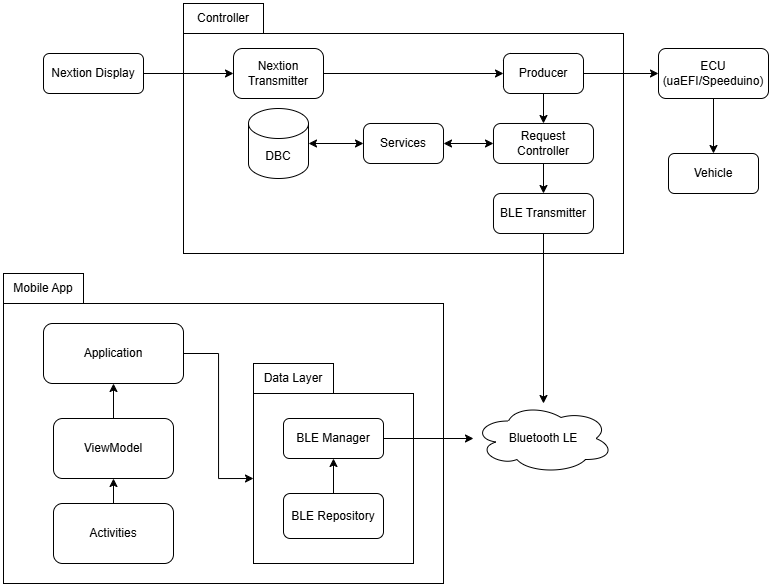

The diagram above was exported from draw.io. Its source (the exported page's mxGraphModel, read from the mxfile embedded in the PNG):
<mxGraphModel dx="2272" dy="806" grid="1" gridSize="10" guides="1" tooltips="1" connect="1" arrows="1" fold="1" page="1" pageScale="1" pageWidth="827" pageHeight="1169" math="0" shadow="0">
  <root>
    <mxCell id="0" />
    <mxCell id="1" parent="0" />
    <mxCell id="hiADNWw-TG_qC42GdqDo-6" parent="1" style="rounded=0;whiteSpace=wrap;html=1;" value="" vertex="1">
      <mxGeometry height="30" width="80" x="60" y="40" as="geometry" />
    </mxCell>
    <mxCell id="mL1A_1KYBne8E0eb1KPz-17" parent="1" style="rounded=0;whiteSpace=wrap;html=1;" value="" vertex="1">
      <mxGeometry height="220" width="440" x="60" y="70" as="geometry" />
    </mxCell>
    <mxCell id="hiADNWw-TG_qC42GdqDo-25" edge="1" parent="1" source="mL1A_1KYBne8E0eb1KPz-5" style="edgeStyle=orthogonalEdgeStyle;rounded=0;orthogonalLoop=1;jettySize=auto;html=1;" target="hiADNWw-TG_qC42GdqDo-23" value="">
      <mxGeometry relative="1" as="geometry" />
    </mxCell>
    <mxCell id="mL1A_1KYBne8E0eb1KPz-5" parent="1" style="rounded=1;whiteSpace=wrap;html=1;" value="Nextion Display" vertex="1">
      <mxGeometry height="40" width="100" x="-80" y="90" as="geometry" />
    </mxCell>
    <mxCell id="mL1A_1KYBne8E0eb1KPz-10" parent="1" style="shape=cylinder3;whiteSpace=wrap;html=1;boundedLbl=1;backgroundOutline=1;size=15;" value="DBC" vertex="1">
      <mxGeometry height="70" width="60" x="125" y="145" as="geometry" />
    </mxCell>
    <mxCell id="mL1A_1KYBne8E0eb1KPz-19" parent="1" style="ellipse;shape=cloud;whiteSpace=wrap;html=1;" value="Bluetooth LE" vertex="1">
      <mxGeometry height="70" width="140" x="350" y="440" as="geometry" />
    </mxCell>
    <mxCell id="hiADNWw-TG_qC42GdqDo-4" edge="1" parent="1" source="hiADNWw-TG_qC42GdqDo-1" style="edgeStyle=orthogonalEdgeStyle;rounded=0;orthogonalLoop=1;jettySize=auto;html=1;" target="hiADNWw-TG_qC42GdqDo-3" value="">
      <mxGeometry relative="1" as="geometry" />
    </mxCell>
    <mxCell id="hiADNWw-TG_qC42GdqDo-1" parent="1" style="rounded=1;whiteSpace=wrap;html=1;" value="ECU (uaEFI/Speeduino)" vertex="1">
      <mxGeometry height="50" width="110" x="535" y="85" as="geometry" />
    </mxCell>
    <mxCell id="hiADNWw-TG_qC42GdqDo-3" parent="1" style="rounded=1;whiteSpace=wrap;html=1;" value="Vehicle" vertex="1">
      <mxGeometry height="40" width="90" x="545" y="190" as="geometry" />
    </mxCell>
    <mxCell id="hiADNWw-TG_qC42GdqDo-5" parent="1" style="text;html=1;align=center;verticalAlign=middle;whiteSpace=wrap;rounded=0;" value="Controller" vertex="1">
      <mxGeometry height="30" width="60" x="70" y="40" as="geometry" />
    </mxCell>
    <mxCell id="hiADNWw-TG_qC42GdqDo-9" edge="1" parent="1" source="hiADNWw-TG_qC42GdqDo-7" style="edgeStyle=orthogonalEdgeStyle;rounded=0;orthogonalLoop=1;jettySize=auto;html=1;" target="hiADNWw-TG_qC42GdqDo-1" value="">
      <mxGeometry relative="1" as="geometry" />
    </mxCell>
    <mxCell id="hiADNWw-TG_qC42GdqDo-59" edge="1" parent="1" source="hiADNWw-TG_qC42GdqDo-7" style="edgeStyle=orthogonalEdgeStyle;rounded=0;orthogonalLoop=1;jettySize=auto;html=1;entryX=0.5;entryY=0;entryDx=0;entryDy=0;" target="hiADNWw-TG_qC42GdqDo-15" value="">
      <mxGeometry relative="1" as="geometry" />
    </mxCell>
    <mxCell id="hiADNWw-TG_qC42GdqDo-7" parent="1" style="rounded=1;whiteSpace=wrap;html=1;arcSize=18;" value="Producer" vertex="1">
      <mxGeometry height="40" width="80" x="380" y="90" as="geometry" />
    </mxCell>
    <mxCell id="hiADNWw-TG_qC42GdqDo-13" parent="1" style="rounded=1;whiteSpace=wrap;html=1;arcSize=18;" value="Services" vertex="1">
      <mxGeometry height="40" width="80" x="240" y="160" as="geometry" />
    </mxCell>
    <mxCell id="hiADNWw-TG_qC42GdqDo-53" edge="1" parent="1" source="hiADNWw-TG_qC42GdqDo-15" style="edgeStyle=orthogonalEdgeStyle;rounded=0;orthogonalLoop=1;jettySize=auto;html=1;" target="hiADNWw-TG_qC42GdqDo-52" value="">
      <mxGeometry relative="1" as="geometry" />
    </mxCell>
    <mxCell id="hiADNWw-TG_qC42GdqDo-15" parent="1" style="rounded=1;whiteSpace=wrap;html=1;arcSize=18;" value="Request Controller" vertex="1">
      <mxGeometry height="40" width="100" x="370" y="160" as="geometry" />
    </mxCell>
    <mxCell id="hiADNWw-TG_qC42GdqDo-18" edge="1" parent="1" source="mL1A_1KYBne8E0eb1KPz-10" style="endArrow=classic;startArrow=classic;html=1;rounded=0;exitX=1;exitY=0.5;exitDx=0;exitDy=0;exitPerimeter=0;entryX=0;entryY=0.5;entryDx=0;entryDy=0;" target="hiADNWw-TG_qC42GdqDo-13" value="">
      <mxGeometry height="100" relative="1" width="100" as="geometry">
        <mxPoint x="320" y="340" as="sourcePoint" />
        <mxPoint x="210" y="240" as="targetPoint" />
      </mxGeometry>
    </mxCell>
    <mxCell id="hiADNWw-TG_qC42GdqDo-19" edge="1" parent="1" source="hiADNWw-TG_qC42GdqDo-13" style="endArrow=classic;startArrow=classic;html=1;rounded=0;exitX=1;exitY=0.5;exitDx=0;exitDy=0;entryX=0;entryY=0.5;entryDx=0;entryDy=0;" target="hiADNWw-TG_qC42GdqDo-15" value="">
      <mxGeometry height="100" relative="1" width="100" as="geometry">
        <mxPoint x="470" y="400" as="sourcePoint" />
        <mxPoint x="570" y="300" as="targetPoint" />
      </mxGeometry>
    </mxCell>
    <mxCell id="hiADNWw-TG_qC42GdqDo-27" edge="1" parent="1" source="hiADNWw-TG_qC42GdqDo-23" style="edgeStyle=orthogonalEdgeStyle;rounded=0;orthogonalLoop=1;jettySize=auto;html=1;" target="hiADNWw-TG_qC42GdqDo-7" value="">
      <mxGeometry relative="1" as="geometry" />
    </mxCell>
    <mxCell id="hiADNWw-TG_qC42GdqDo-23" parent="1" style="whiteSpace=wrap;html=1;rounded=1;arcSize=18;" value="Nextion Transmitter" vertex="1">
      <mxGeometry height="50" width="90" x="110" y="85" as="geometry" />
    </mxCell>
    <mxCell id="hiADNWw-TG_qC42GdqDo-28" parent="1" style="rounded=0;whiteSpace=wrap;html=1;" value="" vertex="1">
      <mxGeometry height="280" width="440" x="-120" y="340" as="geometry" />
    </mxCell>
    <mxCell id="hiADNWw-TG_qC42GdqDo-31" parent="1" style="rounded=0;whiteSpace=wrap;html=1;" value="Mobile App" vertex="1">
      <mxGeometry height="30" width="80" x="-120" y="310" as="geometry" />
    </mxCell>
    <mxCell id="hiADNWw-TG_qC42GdqDo-32" parent="1" style="rounded=0;whiteSpace=wrap;html=1;" value="" vertex="1">
      <mxGeometry height="170" width="160" x="130" y="430" as="geometry" />
    </mxCell>
    <mxCell id="hiADNWw-TG_qC42GdqDo-34" parent="1" style="rounded=0;whiteSpace=wrap;html=1;" value="Data Layer" vertex="1">
      <mxGeometry height="30" width="80" x="130" y="400" as="geometry" />
    </mxCell>
    <mxCell id="hiADNWw-TG_qC42GdqDo-61" edge="1" parent="1" source="hiADNWw-TG_qC42GdqDo-35" style="edgeStyle=orthogonalEdgeStyle;rounded=0;orthogonalLoop=1;jettySize=auto;html=1;" target="hiADNWw-TG_qC42GdqDo-36" value="">
      <mxGeometry relative="1" as="geometry" />
    </mxCell>
    <mxCell id="hiADNWw-TG_qC42GdqDo-35" parent="1" style="rounded=1;whiteSpace=wrap;html=1;" value="BLE Repository" vertex="1">
      <mxGeometry height="45" width="100" x="160" y="530" as="geometry" />
    </mxCell>
    <mxCell id="hiADNWw-TG_qC42GdqDo-37" edge="1" parent="1" source="hiADNWw-TG_qC42GdqDo-36" style="edgeStyle=orthogonalEdgeStyle;rounded=0;orthogonalLoop=1;jettySize=auto;html=1;" target="mL1A_1KYBne8E0eb1KPz-19" value="">
      <mxGeometry relative="1" as="geometry" />
    </mxCell>
    <mxCell id="hiADNWw-TG_qC42GdqDo-36" parent="1" style="rounded=1;whiteSpace=wrap;html=1;" value="BLE Manager" vertex="1">
      <mxGeometry height="40" width="100" x="160" y="455" as="geometry" />
    </mxCell>
    <mxCell id="hiADNWw-TG_qC42GdqDo-63" edge="1" parent="1" source="hiADNWw-TG_qC42GdqDo-44" style="edgeStyle=orthogonalEdgeStyle;rounded=0;orthogonalLoop=1;jettySize=auto;html=1;entryX=0;entryY=0.5;entryDx=0;entryDy=0;" target="hiADNWw-TG_qC42GdqDo-32" value="">
      <mxGeometry relative="1" as="geometry" />
    </mxCell>
    <mxCell id="hiADNWw-TG_qC42GdqDo-44" parent="1" style="rounded=1;whiteSpace=wrap;html=1;" value="Application" vertex="1">
      <mxGeometry height="60" width="140" x="-80" y="360" as="geometry" />
    </mxCell>
    <mxCell id="hiADNWw-TG_qC42GdqDo-65" edge="1" parent="1" source="hiADNWw-TG_qC42GdqDo-45" style="edgeStyle=orthogonalEdgeStyle;rounded=0;orthogonalLoop=1;jettySize=auto;html=1;" target="hiADNWw-TG_qC42GdqDo-44" value="">
      <mxGeometry relative="1" as="geometry" />
    </mxCell>
    <mxCell id="hiADNWw-TG_qC42GdqDo-45" parent="1" style="rounded=1;whiteSpace=wrap;html=1;" value="ViewModel" vertex="1">
      <mxGeometry height="60" width="120" x="-70" y="455" as="geometry" />
    </mxCell>
    <mxCell id="hiADNWw-TG_qC42GdqDo-64" edge="1" parent="1" source="hiADNWw-TG_qC42GdqDo-47" style="edgeStyle=orthogonalEdgeStyle;rounded=0;orthogonalLoop=1;jettySize=auto;html=1;" target="hiADNWw-TG_qC42GdqDo-45" value="">
      <mxGeometry relative="1" as="geometry" />
    </mxCell>
    <mxCell id="hiADNWw-TG_qC42GdqDo-47" parent="1" style="rounded=1;whiteSpace=wrap;html=1;" value="Activities" vertex="1">
      <mxGeometry height="60" width="120" x="-70" y="540" as="geometry" />
    </mxCell>
    <mxCell id="hiADNWw-TG_qC42GdqDo-52" parent="1" style="rounded=1;whiteSpace=wrap;html=1;arcSize=18;" value="BLE Transmitter" vertex="1">
      <mxGeometry height="40" width="100" x="370" y="230" as="geometry" />
    </mxCell>
    <mxCell id="hiADNWw-TG_qC42GdqDo-54" edge="1" parent="1" source="hiADNWw-TG_qC42GdqDo-52" style="edgeStyle=orthogonalEdgeStyle;rounded=0;orthogonalLoop=1;jettySize=auto;html=1;exitX=0.5;exitY=1;exitDx=0;exitDy=0;" target="mL1A_1KYBne8E0eb1KPz-19" value="">
      <mxGeometry relative="1" as="geometry">
        <mxPoint x="420" y="280" as="sourcePoint" />
        <mxPoint x="420" y="310" as="targetPoint" />
      </mxGeometry>
    </mxCell>
  </root>
</mxGraphModel>